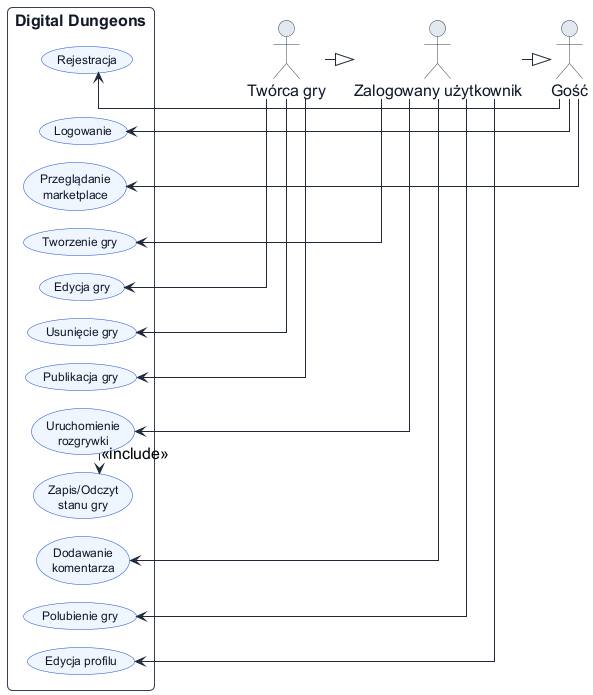

The diagram above was rendered by PlantUML. Its source (embedded in the PNG):
@startuml
!include style.iuml
' Layout tuned for narrow/tall (approx. 1:2 width:height)
top to bottom direction
skinparam nodesep 28
skinparam ranksep 18
skinparam usecaseFontSize 12
skinparam usecase {
  BackgroundColor #EFF6FF
  BorderColor #1D4ED8
  FontColor #0F172A
}
hide footbox

actor "Gość" as Guest
actor "Zalogowany użytkownik" as User
actor "Twórca gry" as Creator

User -|> Guest
Creator -|> User

rectangle "Digital Dungeons" {
  usecase "Rejestracja" as UC1
  usecase "Logowanie" as UC2
  usecase "Przeglądanie\nmarketplace" as UC3
  usecase "Tworzenie gry" as UC4
  usecase "Edycja gry" as UC5
  usecase "Usunięcie gry" as UC6
  usecase "Publikacja gry" as UC7
  usecase "Uruchomienie\nrozgrywki" as UC8
  usecase "Zapis/Odczyt\nstanu gry" as UC9
  usecase "Dodawanie\nkomentarza" as UC10
  usecase "Polubienie gry" as UC11
  usecase "Edycja profilu" as UC12
}

Guest --> UC1
Guest --> UC2
Guest --> UC3

User --> UC4
User --> UC8
User --> UC10
User --> UC11
User --> UC12

Creator --> UC5
Creator --> UC6
Creator --> UC7

UC8 .> UC9 : <<include>>

' Hidden links to force vertical stacking (narrow/tall layout)
UC1 -[hidden]-> UC2
UC2 -[hidden]-> UC3
UC3 -[hidden]-> UC4
UC4 -[hidden]-> UC5
UC5 -[hidden]-> UC6
UC6 -[hidden]-> UC7
UC7 -[hidden]-> UC8
UC8 -[hidden]-> UC9
UC9 -[hidden]-> UC10
UC10 -[hidden]-> UC11
UC11 -[hidden]-> UC12
@enduml